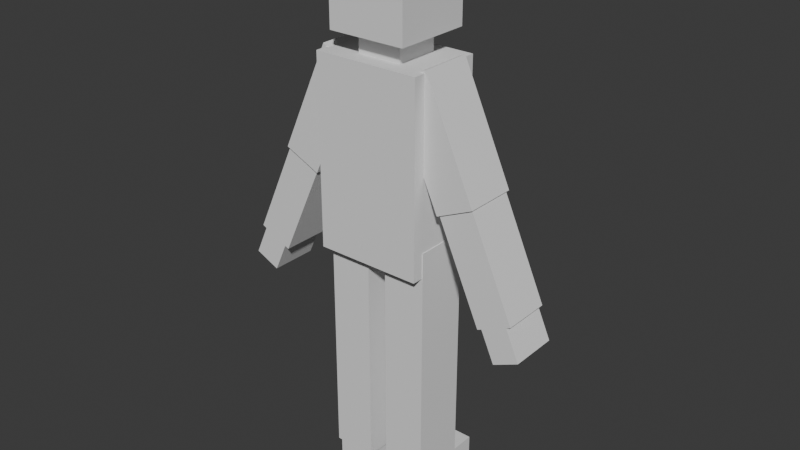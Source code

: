 # Source: HumanBlockModel.blend  (saved by Blender 5.1.30; exported with 4.5.12 LTS)
import bpy
from mathutils import Matrix  # noqa: F401  (used for matrix-valued properties, if any)

bpy.ops.wm.read_factory_settings(use_empty=True)
scene = bpy.context.scene
scene.name = 'Scene'

# ---- world
world_world = bpy.data.worlds.new('World'); scene.world = world_world
world_world.use_nodes = True; world_world.node_tree.nodes.clear()
_N = world_world.node_tree.nodes; _L = world_world.node_tree.links
n0 = _N.new('ShaderNodeOutputWorld'); n0.name = 'World Output'; n0.location = (200, 100)
n1 = _N.new('ShaderNodeBackground'); n1.name = 'Background'; n1.location = (-200, 100)
n1.inputs[0].default_value = (0.05088, 0.05088, 0.05088, 1.0)
_L.new(n1.outputs[0], n0.inputs[0])
n0.is_active_output = True
world_world.color = (0.05088, 0.05088, 0.05088)
world_world.sun_shadow_jitter_overblur = 0.0

# ---- meshes
me_cube = bpy.data.meshes.new('Cube')
me_cube.from_pydata([(-1.0, -1.0, -1.0), (-1.517, -0.6727, -1.469), (2.856, -0.617, -6.906), (-3.684, -0.617, -6.612), (-2.794, -0.6727, -4.275), (-1.407, -0.6727, -9.534), (1.693, -0.6727, -4.694), (-4.117, -0.617, -7.564), (0.2323, -0.6965, -9.534), (-3.873, -0.617, -6.742), (3.286, -0.617, -7.86), (-3.684, 0.617, -6.612), (-1.517, 0.6727, -1.469), (-1.33, -0.6433, -12.68), (2.829, -0.617, -7.134), (-4.117, 0.617, -7.564), (-2.794, 0.6727, -4.275), (0.3083, -0.6433, -12.68), (-1.407, -0.6727, -12.17), (-3.04, -0.617, -6.904), (-3.873, 0.617, -6.742), (2.856, 0.617, -6.906), (-1.433, -0.985, -6.365), (-3.474, -0.617, -7.857), (3.286, 0.617, -7.86), (0.2323, -0.6965, -12.17), (-3.04, 0.617, -6.904), (1.693, 0.6727, -4.694), (-1.863, -0.6727, -4.698), (-1.33, 1.47, -12.68), (-3.474, 0.617, -7.857), (3.501, -0.617, -6.615), (-3.014, -0.617, -7.133), (-1.433, -0.985, -1.539), (-1.863, 0.6727, -4.698), (2.829, 0.617, -7.134), (-1.407, -0.6727, -9.491), (-3.014, 0.617, -7.133), (-1.0, -1.0, 1.0), (-2.758, -0.617, -4.291), (3.93, -0.617, -7.569), (-2.758, 0.617, -4.291), (1.347, -0.6727, -1.465), (-1.899, -0.617, -4.682), (-1.33, 1.47, -12.11), (-1.899, 0.617, -4.682), (3.501, 0.617, -6.615), (-3.122, 0.617, -7.084), (-3.765, 0.617, -6.791), (-1.407, 0.6727, -9.534), (2.624, -0.6727, -4.271), (-3.765, -0.617, -6.791), (-3.122, -0.617, -7.084), (-1.433, 0.985, -6.365), (3.93, 0.617, -7.569), (0.3083, 1.47, -12.68), (-0.4009, -0.6433, -12.68), (3.689, -0.617, -6.746), (1.347, 0.6727, -1.465), (-1.407, 0.6727, -12.17), (-1.0, 1.0, -1.0), (2.624, 0.6727, -4.271), (3.689, 0.617, -6.746), (0.2323, -0.6965, -9.491), (1.724, -0.617, -4.681), (-0.4009, 1.47, -12.68), (0.3083, 1.47, -12.11), (1.724, 0.617, -4.681), (2.583, 0.617, -4.29), (-1.433, 0.985, -1.539), (2.583, -0.617, -4.29), (-1.407, 0.6727, -9.491), (3.581, 0.617, -6.795), (1.32, -0.985, -6.365), (-0.4009, 1.47, -12.11), (2.937, 0.617, -7.085), (-0.2983, -0.6727, -9.534), (2.937, -0.617, -7.085), (0.2323, 0.6965, -9.534), (3.581, -0.617, -6.795), (-1.0, 1.0, 1.0), (-0.2983, -0.6727, -12.17), (1.237, -0.6433, -12.68), (1.32, -0.985, -1.539), (-0.2983, -0.6727, -9.491), (0.2323, 0.6965, -12.17), (-0.2983, 0.6727, -9.534), (-0.2983, 0.6727, -12.17), (1.0, -1.0, -1.0), (1.32, 0.985, -6.365), (-0.2983, 0.6727, -9.491), (1.237, 1.47, -12.68), (1.32, 0.985, -1.539), (-1.33, 0.6727, -12.11), (0.2323, 0.6965, -9.491), (-1.33, 0.6727, -12.17), (-0.4009, 0.6727, -12.11), (1.0, -1.0, 1.0), (1.237, 1.47, -12.11), (-0.4009, 0.6727, -12.17), (1.0, 1.0, -1.0), (-1.33, -0.6433, -12.17), (-0.4009, -0.6433, -12.17), (1.341, -0.6965, -9.534), (1.0, 1.0, 1.0), (1.341, -0.6965, -12.17), (0.5716, -0.5716, -1.0), (1.341, -0.6965, -5.727), (-0.5716, 0.5716, -1.0), (1.341, -0.6965, -9.491), (0.5716, 0.5716, -1.0), (1.341, 0.6965, -9.534), (-0.5716, -0.5716, -1.0), (1.341, 0.6965, -12.17), (-0.5716, -0.5716, -1.539), (1.341, 0.6965, -5.727), (-0.5716, 0.5716, -1.539), (1.341, 0.6965, -9.491), (0.3083, 0.6965, -12.11), (0.5716, 0.5716, -1.539), (0.3083, 0.6965, -12.17), (0.5716, -0.5716, -1.539), (1.237, 0.6965, -12.11), (1.237, 0.6965, -12.17), (0.3083, -0.6433, -12.17), (1.237, -0.6433, -12.17), (1.32, -0.6965, -6.365), (1.32, -0.6965, -5.727), (1.32, 0.6965, -5.727), (1.32, 0.6965, -6.365), (0.2323, 0.6965, -6.365), (0.2323, -0.6965, -6.365), (-0.2983, 0.6727, -6.365), (-1.407, -0.6727, -6.365), (-1.407, 0.6727, -6.365), (-0.2983, -0.6727, -6.365), (1.32, -0.6727, -1.539), (1.32, 0.6727, -3.876), (1.32, 0.6727, -1.539), (1.32, -0.6727, -3.876), (1.183, -0.6727, -1.539), (1.183, 0.6727, -1.539), (-1.433, -0.6727, -3.752), (-1.433, -0.6727, -1.539), (-1.433, 0.6727, -1.539), (-1.433, 0.6727, -3.752), (-1.361, -0.6727, -1.539), (-1.361, 0.6727, -1.539)], [], [(0, 38, 80, 60), (60, 80, 104, 100), (100, 104, 97, 88), (88, 97, 38, 0), (108, 112, 0, 60, 100, 88, 106, 110), (88, 0, 112, 106), (104, 80, 38, 97), (112, 108, 116, 114), (116, 108, 110, 119), (119, 110, 106, 121), (121, 106, 112, 114), (69, 53, 22, 33, 143, 142, 145, 144), (53, 69, 92, 89), (128, 129, 89, 92, 138, 137, 139, 136, 83, 73, 126, 127), (73, 83, 33, 22), (22, 53, 134, 133), (132, 134, 53, 89, 129, 130, 131, 126, 73, 22, 133, 135), (143, 33, 83, 121, 114, 116, 119, 92, 69, 144, 147, 146), (141, 138, 92, 119, 121, 83, 136, 140), (94, 63, 131, 130), (8, 63, 94, 78), (129, 128, 115, 117, 94, 130), (78, 94, 117, 111), (117, 115, 107, 109), (109, 103, 111, 117), (126, 131, 63, 109, 107, 127), (63, 8, 103, 109), (107, 115, 128, 127), (78, 85, 25, 8), (118, 120, 85, 78, 111, 113, 123, 122), (103, 105, 113, 111), (8, 25, 105, 103), (125, 123, 113, 105, 25, 85, 120, 124), (120, 118, 66, 55, 17, 124), (55, 66, 98, 91), (123, 125, 82, 91, 98, 122), (124, 17, 82, 125), (55, 91, 82, 17), (122, 98, 66, 118), (71, 36, 133, 134), (5, 36, 71, 49), (90, 71, 134, 132), (49, 71, 90, 86), (135, 84, 90, 132), (84, 76, 86, 90), (133, 36, 84, 135), (36, 5, 76, 84), (49, 59, 18, 5), (93, 95, 59, 49, 86, 87, 99, 96), (76, 81, 87, 86), (5, 18, 81, 76), (102, 99, 87, 81, 18, 59, 95, 101), (95, 93, 44, 29, 13, 101), (29, 44, 74, 65), (99, 102, 56, 65, 74, 96), (101, 13, 56, 102), (29, 65, 56, 13), (96, 74, 44, 93), (137, 27, 6, 139), (138, 141, 58, 61, 27, 137), (42, 50, 61, 58), (139, 6, 50, 42, 140, 136), (42, 58, 141, 140), (64, 6, 27, 67), (68, 67, 27, 61, 50, 6, 64, 70), (67, 35, 14, 64), (62, 72, 46, 21, 75, 35, 67, 68), (75, 21, 46, 72), (70, 57, 62, 68), (14, 77, 2, 31, 79, 57, 70, 64), (79, 31, 2, 77), (75, 77, 14, 35), (72, 62, 57, 79), (77, 75, 24, 10), (75, 72, 54, 24), (79, 40, 54, 72), (79, 77, 10, 40), (40, 10, 24, 54), (12, 16, 4, 1), (16, 12, 147, 144, 145, 34), (142, 28, 34, 145), (143, 146, 1, 4, 28, 142), (147, 12, 1, 146), (45, 34, 28, 43), (39, 43, 28, 4, 16, 34, 45, 41), (41, 20, 9, 39), (45, 37, 47, 26, 11, 48, 20, 41), (48, 11, 26, 47), (43, 32, 37, 45), (39, 9, 51, 3, 19, 52, 32, 43), (52, 19, 3, 51), (48, 51, 9, 20), (47, 37, 32, 52), (51, 48, 15, 7), (48, 47, 30, 15), (52, 23, 30, 47), (51, 7, 23, 52), (23, 7, 15, 30)])
_uv = me_cube.uv_layers.new(name='UVMap')
_uv.uv.foreach_set('vector', [0.375, 0.0, 0.625, 0.0, 0.625, 0.25, 0.375, 0.25, 0.375, 0.25, 0.625, 0.25, 0.625, 0.5, 0.375, 0.5, 0.375, 0.5, 0.625, 0.5, 0.625, 0.75, 0.375, 0.75, 0.375, 0.75, 0.625, 0.75, 0.625, 1.0, 0.375, 1.0, 0.1785, 0.5535, 0.1785, 0.6965, 0.125, 0.75, 0.125, 0.5, 0.375, 0.5, 0.375, 0.75, 0.3215, 0.6965, 0.3215, 0.5535, 0.375, 0.75, 0.125, 0.75, 0.1785, 0.6965, 0.3215, 0.6965, 0.625, 0.5, 0.875, 0.5, 0.875, 0.75, 0.625, 0.75, 0.4972, 0.0, 0.4972, 0.25, 0.3792, 0.25, 0.3792, 0.0, 0.3792, 0.25, 0.4972, 0.25, 0.4972, 0.5, 0.3792, 0.5, 0.3792, 0.5, 0.4972, 0.5, 0.4972, 0.75, 0.3792, 0.75, 0.3792, 0.75, 0.4972, 0.75, 0.4972, 1.0, 0.3792, 1.0, 0.625, 0.25, 0.375, 0.25, 0.375, 0.0, 0.625, 0.0, 0.625, 0.03964, 0.5104, 0.03964, 0.5104, 0.2104, 0.625, 0.2104, 0.375, 0.25, 0.625, 0.25, 0.625, 0.5, 0.375, 0.5, 0.4081, 0.5366, 0.375, 0.5366, 0.375, 0.5, 0.625, 0.5, 0.625, 0.5396, 0.504, 0.5396, 0.504, 0.7104, 0.625, 0.7104, 0.625, 0.75, 0.375, 0.75, 0.375, 0.7134, 0.4081, 0.7134, 0.375, 0.75, 0.625, 0.75, 0.625, 1.0, 0.375, 1.0, 0.125, 0.75, 0.125, 0.5, 0.1274, 0.5396, 0.1274, 0.7104, 0.228, 0.5396, 0.1274, 0.5396, 0.125, 0.5, 0.375, 0.5, 0.375, 0.5366, 0.2762, 0.5366, 0.2762, 0.7134, 0.375, 0.7134, 0.375, 0.75, 0.125, 0.75, 0.1274, 0.7104, 0.228, 0.7104, 0.875, 0.7104, 0.875, 0.75, 0.625, 0.75, 0.693, 0.6975, 0.7968, 0.6975, 0.7968, 0.5525, 0.693, 0.5525, 0.625, 0.5, 0.875, 0.5, 0.875, 0.5396, 0.8685, 0.5396, 0.8685, 0.7104, 0.6375, 0.5396, 0.625, 0.5396, 0.625, 0.5, 0.693, 0.5525, 0.693, 0.6975, 0.625, 0.75, 0.625, 0.7104, 0.6375, 0.7104, 0.3778, 0.25, 0.3778, 0.0, 0.5831, 0.0, 0.5831, 0.25, 0.375, 0.0, 0.625, 0.0, 0.625, 0.25, 0.375, 0.25, 0.5831, 0.4954, 0.625, 0.4954, 0.625, 0.5, 0.3778, 0.5, 0.3778, 0.25, 0.5831, 0.25, 0.375, 0.25, 0.625, 0.25, 0.625, 0.5, 0.375, 0.5, 0.3778, 0.5, 0.625, 0.5, 0.625, 0.75, 0.3778, 0.75, 0.625, 0.75, 0.375, 0.75, 0.375, 0.5, 0.625, 0.5, 0.5831, 0.7546, 0.5831, 1.0, 0.3778, 1.0, 0.3778, 0.75, 0.625, 0.75, 0.625, 0.7546, 0.625, 1.0, 0.375, 1.0, 0.375, 0.75, 0.625, 0.75, 0.625, 0.75, 0.625, 0.5, 0.6296, 0.5, 0.6296, 0.75, 0.621, 0.25, 0.375, 0.25, 0.375, 2.98e-08, 0.621, 0.0, 0.3808, 0.2671, 0.375, 0.2671, 0.375, 0.25, 0.621, 0.25, 0.621, 0.5, 0.375, 0.5, 0.375, 0.4767, 0.3808, 0.4767, 0.621, 0.75, 0.375, 0.75, 0.375, 0.5, 0.621, 0.5, 0.621, 1.0, 0.375, 1.0, 0.375, 0.75, 0.621, 0.75, 0.3517, 0.7404, 0.3517, 0.5, 0.375, 0.5, 0.375, 0.75, 0.125, 0.75, 0.125, 0.5, 0.1421, 0.5, 0.1421, 0.7404, 0.5978, 0.1585, 0.625, 0.1585, 0.625, 0.25, 0.375, 0.25, 0.375, 0.0, 0.5978, 0.0, 0.375, 0.25, 0.625, 0.25, 0.625, 0.5, 0.375, 0.5, 0.5978, 0.5915, 0.5978, 0.75, 0.375, 0.75, 0.375, 0.5, 0.625, 0.5, 0.625, 0.5915, 0.5978, 1.0, 0.375, 1.0, 0.375, 0.75, 0.5978, 0.75, 0.125, 0.5, 0.375, 0.5, 0.375, 0.75, 0.125, 0.75, 0.625, 0.5915, 0.625, 0.5, 0.875, 0.5, 0.875, 0.5915, 0.3778, 0.25, 0.3778, 0.0, 0.5831, 0.0, 0.5831, 0.25, 0.375, 0.0, 0.625, 0.0, 0.625, 0.25, 0.375, 0.25, 0.3778, 0.5, 0.3778, 0.25, 0.5831, 0.25, 0.5831, 0.5, 0.375, 0.25, 0.625, 0.25, 0.625, 0.5, 0.375, 0.5, 0.5831, 0.75, 0.3778, 0.75, 0.3778, 0.5, 0.5831, 0.5, 0.625, 0.75, 0.375, 0.75, 0.375, 0.5, 0.625, 0.5, 0.5831, 1.0, 0.3778, 1.0, 0.3778, 0.75, 0.5831, 0.75, 0.625, 1.0, 0.375, 1.0, 0.375, 0.75, 0.625, 0.75, 0.621, 0.25, 0.375, 0.25, 0.375, 0.0, 0.621, 0.0, 0.3808, 0.2673, 0.375, 0.2673, 0.375, 0.25, 0.621, 0.25, 0.621, 0.5, 0.375, 0.5, 0.375, 0.4768, 0.3808, 0.4768, 0.621, 0.75, 0.375, 0.75, 0.375, 0.5, 0.621, 0.5, 0.621, 1.0, 0.375, 1.0, 0.375, 0.75, 0.621, 0.75, 0.3518, 0.7445, 0.3518, 0.5, 0.375, 0.5, 0.375, 0.75, 0.125, 0.75, 0.125, 0.5, 0.1423, 0.5, 0.1423, 0.7445, 0.5978, 0.1557, 0.625, 0.1557, 0.625, 0.25, 0.375, 0.25, 0.375, 0.0, 0.5978, 0.0, 0.375, 0.25, 0.625, 0.25, 0.625, 0.5, 0.375, 0.5, 0.5978, 0.5943, 0.5978, 0.75, 0.375, 0.75, 0.375, 0.5, 0.625, 0.5, 0.625, 0.5943, 0.5978, 1.0, 0.375, 1.0, 0.375, 0.75, 0.5978, 0.75, 0.125, 0.5, 0.375, 0.5, 0.375, 0.75, 0.125, 0.75, 0.625, 0.5943, 0.625, 0.5, 0.875, 0.5, 0.875, 0.5943, 0.552, 0.25, 0.625, 0.25, 0.625, 0.0, 0.552, 0.0, 0.3796, 0.4865, 0.375, 0.456, 0.375, 0.5, 0.625, 0.5, 0.625, 0.25, 0.552, 0.25, 0.375, 0.75, 0.625, 0.75, 0.625, 0.5, 0.375, 0.5, 0.552, 1.0, 0.625, 1.0, 0.625, 0.75, 0.375, 0.75, 0.375, 0.794, 0.3796, 0.7635, 0.375, 0.75, 0.375, 0.5, 0.331, 0.5, 0.331, 0.75, 0.8668, 0.7396, 0.875, 0.75, 0.875, 0.5, 0.8668, 0.5104, 0.636, 0.5104, 0.8668, 0.5104, 0.875, 0.5, 0.625, 0.5, 0.625, 0.75, 0.875, 0.75, 0.8668, 0.7396, 0.636, 0.7396, 0.3871, 0.25, 0.625, 0.25, 0.625, 0.0, 0.3871, 0.0, 0.625, 0.5, 0.625, 0.4686, 0.6076, 0.4686, 0.6076, 0.2814, 0.625, 0.2814, 0.625, 0.25, 0.3871, 0.25, 0.3868, 0.5, 0.625, 0.2814, 0.6076, 0.2814, 0.6076, 0.4686, 0.625, 0.4686, 0.3868, 0.75, 0.625, 0.75, 0.625, 0.5, 0.3868, 0.5, 0.625, 1.0, 0.625, 0.9686, 0.6076, 0.9686, 0.6076, 0.7814, 0.625, 0.7814, 0.625, 0.75, 0.3868, 0.75, 0.3871, 1.0, 0.625, 0.7814, 0.6076, 0.7814, 0.6076, 0.9686, 0.625, 0.9686, 0.8436, 0.5, 0.8436, 0.75, 0.875, 0.75, 0.875, 0.5, 0.6564, 0.5, 0.625, 0.5, 0.625, 0.75, 0.6564, 0.75, 0.422, 0.0, 0.422, 0.25, 0.625, 0.25, 0.625, 0.0, 0.422, 0.25, 0.422, 0.5, 0.625, 0.5, 0.625, 0.25, 0.422, 0.75, 0.625, 0.75, 0.625, 0.5, 0.422, 0.5, 0.422, 0.75, 0.422, 1.0, 0.625, 1.0, 0.625, 0.75, 0.625, 0.75, 0.875, 0.75, 0.875, 0.5, 0.625, 0.5, 0.375, 0.25, 0.625, 0.25, 0.625, 0.0, 0.375, 0.0, 0.625, 0.25, 0.375, 0.25, 0.375, 0.2918, 0.3774, 0.2759, 0.5407, 0.5, 0.625, 0.5, 0.5407, 0.75, 0.625, 0.75, 0.625, 0.5, 0.5407, 0.5, 0.3774, 0.9741, 0.375, 0.9582, 0.375, 1.0, 0.625, 1.0, 0.625, 0.75, 0.5407, 0.75, 0.1668, 0.5, 0.125, 0.5, 0.125, 0.75, 0.1668, 0.75, 0.6346, 0.5104, 0.625, 0.5, 0.625, 0.75, 0.6346, 0.7396, 0.8654, 0.7396, 0.6346, 0.7396, 0.625, 0.75, 0.875, 0.75, 0.875, 0.5, 0.625, 0.5, 0.6346, 0.5104, 0.8654, 0.5104, 0.3869, 0.25, 0.625, 0.25, 0.625, 0.0, 0.3869, 0.0, 0.3869, 0.5, 0.625, 0.5, 0.625, 0.4686, 0.6076, 0.4686, 0.6076, 0.2814, 0.625, 0.2814, 0.625, 0.25, 0.3869, 0.25, 0.625, 0.2814, 0.6076, 0.2814, 0.6076, 0.4686, 0.625, 0.4686, 0.3869, 0.75, 0.625, 0.75, 0.625, 0.5, 0.3869, 0.5, 0.3869, 1.0, 0.625, 1.0, 0.625, 0.9686, 0.6076, 0.9686, 0.6076, 0.7814, 0.625, 0.7814, 0.625, 0.75, 0.3869, 0.75, 0.625, 0.7814, 0.6076, 0.7814, 0.6076, 0.9686, 0.625, 0.9686, 0.8436, 0.5, 0.8436, 0.75, 0.875, 0.75, 0.875, 0.5, 0.6564, 0.5, 0.625, 0.5, 0.625, 0.75, 0.6564, 0.75, 0.422, 0.0, 0.422, 0.25, 0.625, 0.25, 0.625, 0.0, 0.422, 0.25, 0.422, 0.5, 0.625, 0.5, 0.625, 0.25, 0.422, 0.75, 0.625, 0.75, 0.625, 0.5, 0.422, 0.5, 0.422, 1.0, 0.625, 1.0, 0.625, 0.75, 0.422, 0.75, 0.625, 0.75, 0.875, 0.75, 0.875, 0.5, 0.625, 0.5])
me_cube.materials.append(None)
me_cube.update()
arm_armature_002 = bpy.data.armatures.new('Armature.002')  # bones are not reproduced

# ---- objects
ob_cube = bpy.data.objects.new('Cube', me_cube)
ob_armature_001 = bpy.data.objects.new('Armature.001', arm_armature_002)

# ---- transforms, parenting, visibility, modifiers, constraints
ob_cube.location = (-4.362, 0.0, 10.45)
ob_cube.scale = (0.8294, 0.8294, 0.8294)
ob_armature_001.location = (0.0, 0.0, 0.0)
ob_armature_001.show_in_front = True

# ---- collection membership
scene.collection.objects.link(ob_cube)
scene.collection.objects.link(ob_armature_001)

# ---- scene / render settings (as saved in the file)
scene.frame_start = 1; scene.frame_end = 250; scene.frame_set(1)
scene.render.engine = 'BLENDER_EEVEE_NEXT'
scene.render.bake_bias = 0.0
scene.render.bake_samples = 0
scene.cycles.sampling_pattern = 'TABULATED_SOBOL'
scene.eevee.use_volume_custom_range = False
bpy.context.view_layer.update()

# ---- added for rendering (the .blend has no active camera and no usable light): camera, sun
cam_auto = bpy.data.cameras.new('AutoCamera')
cam_auto.lens = 50.0
cam_auto.sensor_width = 36.0
cam_auto.clip_end = 1000.0
ob_auto_camera = bpy.data.objects.new('AutoCamera', cam_auto)
scene.collection.objects.link(ob_auto_camera)
ob_auto_camera.location = (7.88981, -14.6, 15.47)
ob_auto_camera.rotation_euler = (1.09748, -7.21219e-08, 0.694738)
scene.camera = ob_auto_camera
light_auto_sun = bpy.data.lights.new('AutoSun', 'SUN')
light_auto_sun.energy = 3.0
light_auto_sun.angle = 0.0523599
ob_auto_sun = bpy.data.objects.new('AutoSun', light_auto_sun)
scene.collection.objects.link(ob_auto_sun)
ob_auto_sun.rotation_euler = (0.872665, 0.174533, 0.523599)
bpy.context.view_layer.update()

